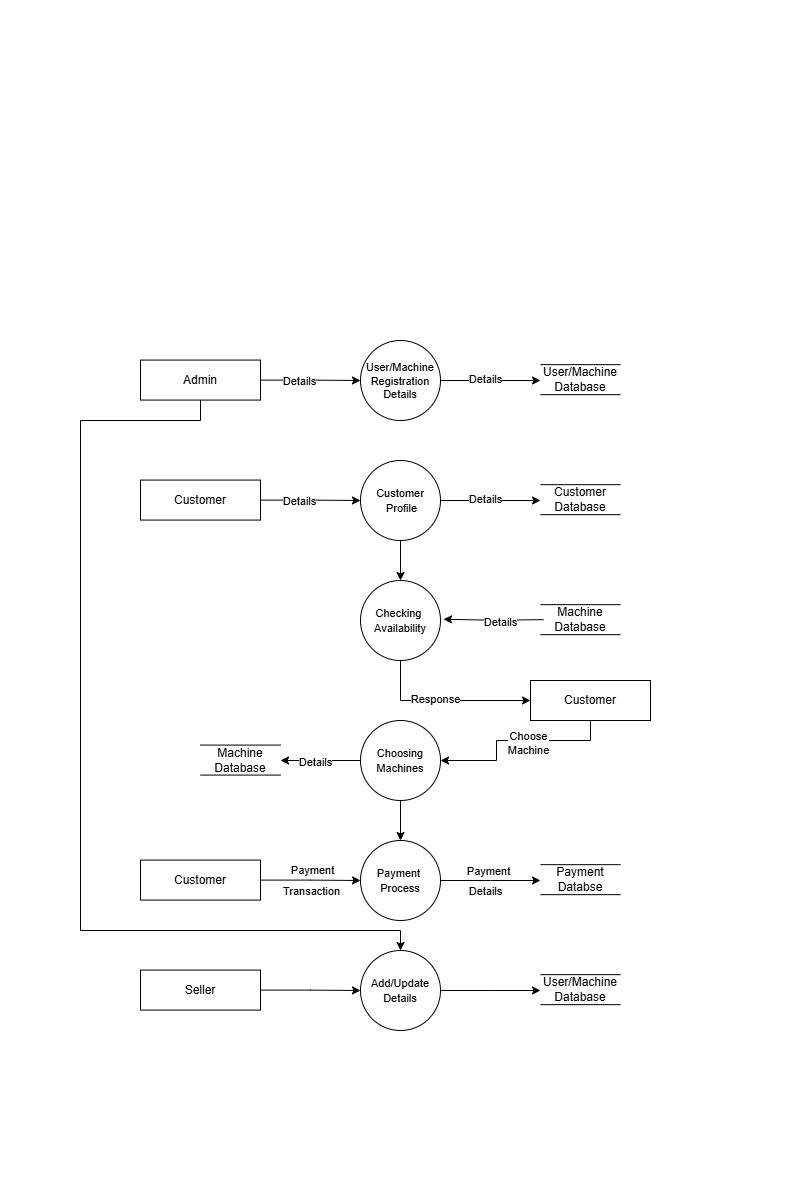

The diagram above was exported from draw.io. Its source (the exported page's mxGraphModel, read from the mxfile embedded in the PNG):
<mxGraphModel dx="548" dy="905" grid="1" gridSize="10" guides="1" tooltips="1" connect="1" arrows="1" fold="1" page="0" pageScale="1" pageWidth="827" pageHeight="1169" math="0" shadow="0">
  <root>
    <mxCell id="0" />
    <mxCell id="1" parent="0" />
    <mxCell id="ffc9Iz4SMGFhtvibnCzV-7" style="edgeStyle=orthogonalEdgeStyle;rounded=0;orthogonalLoop=1;jettySize=auto;html=1;" parent="1" source="ffc9Iz4SMGFhtvibnCzV-1" edge="1">
      <mxGeometry relative="1" as="geometry">
        <mxPoint x="540" y="-20" as="targetPoint" />
      </mxGeometry>
    </mxCell>
    <mxCell id="ffc9Iz4SMGFhtvibnCzV-26" value="Details" style="edgeLabel;html=1;align=center;verticalAlign=middle;resizable=0;points=[];" parent="ffc9Iz4SMGFhtvibnCzV-7" connectable="0" vertex="1">
      <mxGeometry x="-0.131" y="2" relative="1" as="geometry">
        <mxPoint as="offset" />
      </mxGeometry>
    </mxCell>
    <mxCell id="ffc9Iz4SMGFhtvibnCzV-1" value="&lt;font style=&quot;font-size: 11px;&quot;&gt;User/Machine&lt;/font&gt;&lt;div style=&quot;font-size: 11px;&quot;&gt;&lt;font style=&quot;font-size: 11px;&quot;&gt;Registration&lt;/font&gt;&lt;/div&gt;&lt;div style=&quot;font-size: 11px;&quot;&gt;&lt;font style=&quot;font-size: 11px;&quot;&gt;Details&lt;/font&gt;&lt;/div&gt;" style="ellipse;whiteSpace=wrap;html=1;aspect=fixed;spacing=-7;" parent="1" vertex="1">
      <mxGeometry x="360" y="-60" width="80" height="80" as="geometry" />
    </mxCell>
    <mxCell id="ffc9Iz4SMGFhtvibnCzV-8" style="edgeStyle=orthogonalEdgeStyle;rounded=0;orthogonalLoop=1;jettySize=auto;html=1;entryX=0;entryY=0.5;entryDx=0;entryDy=0;" parent="1" source="ffc9Iz4SMGFhtvibnCzV-3" target="ffc9Iz4SMGFhtvibnCzV-1" edge="1">
      <mxGeometry relative="1" as="geometry" />
    </mxCell>
    <mxCell id="ffc9Iz4SMGFhtvibnCzV-25" value="Details" style="edgeLabel;html=1;align=center;verticalAlign=middle;resizable=0;points=[];" parent="ffc9Iz4SMGFhtvibnCzV-8" connectable="0" vertex="1">
      <mxGeometry x="-0.2465" y="-1" relative="1" as="geometry">
        <mxPoint as="offset" />
      </mxGeometry>
    </mxCell>
    <mxCell id="ffc9Iz4SMGFhtvibnCzV-78" style="edgeStyle=orthogonalEdgeStyle;rounded=0;orthogonalLoop=1;jettySize=auto;html=1;" parent="1" source="ffc9Iz4SMGFhtvibnCzV-3" target="ffc9Iz4SMGFhtvibnCzV-68" edge="1">
      <mxGeometry relative="1" as="geometry">
        <Array as="points">
          <mxPoint x="200" y="20" />
          <mxPoint x="80" y="20" />
          <mxPoint x="80" y="530" />
          <mxPoint x="400" y="530" />
        </Array>
      </mxGeometry>
    </mxCell>
    <mxCell id="ffc9Iz4SMGFhtvibnCzV-3" value="Admin" style="rounded=0;whiteSpace=wrap;html=1;" parent="1" vertex="1">
      <mxGeometry x="140" y="-40.42" width="120" height="40" as="geometry" />
    </mxCell>
    <mxCell id="ffc9Iz4SMGFhtvibnCzV-4" value="" style="endArrow=none;html=1;rounded=0;" parent="1" edge="1">
      <mxGeometry width="50" height="50" relative="1" as="geometry">
        <mxPoint x="540" y="-35.84" as="sourcePoint" />
        <mxPoint x="620" y="-35.84" as="targetPoint" />
      </mxGeometry>
    </mxCell>
    <mxCell id="ffc9Iz4SMGFhtvibnCzV-5" value="" style="endArrow=none;html=1;rounded=0;" parent="1" edge="1">
      <mxGeometry width="50" height="50" relative="1" as="geometry">
        <mxPoint x="540" y="-5.84" as="sourcePoint" />
        <mxPoint x="620" y="-5.84" as="targetPoint" />
      </mxGeometry>
    </mxCell>
    <mxCell id="ffc9Iz4SMGFhtvibnCzV-6" value="User/Machine Database" style="text;html=1;align=center;verticalAlign=middle;whiteSpace=wrap;rounded=0;" parent="1" vertex="1">
      <mxGeometry x="550" y="-35.84" width="60" height="30" as="geometry" />
    </mxCell>
    <mxCell id="ffc9Iz4SMGFhtvibnCzV-27" style="edgeStyle=orthogonalEdgeStyle;rounded=0;orthogonalLoop=1;jettySize=auto;html=1;" parent="1" source="ffc9Iz4SMGFhtvibnCzV-29" edge="1">
      <mxGeometry relative="1" as="geometry">
        <mxPoint x="540" y="100" as="targetPoint" />
      </mxGeometry>
    </mxCell>
    <mxCell id="ffc9Iz4SMGFhtvibnCzV-28" value="Details" style="edgeLabel;html=1;align=center;verticalAlign=middle;resizable=0;points=[];" parent="ffc9Iz4SMGFhtvibnCzV-27" connectable="0" vertex="1">
      <mxGeometry x="-0.131" y="2" relative="1" as="geometry">
        <mxPoint as="offset" />
      </mxGeometry>
    </mxCell>
    <mxCell id="ffc9Iz4SMGFhtvibnCzV-48" style="edgeStyle=orthogonalEdgeStyle;rounded=0;orthogonalLoop=1;jettySize=auto;html=1;entryX=0.5;entryY=0;entryDx=0;entryDy=0;" parent="1" source="ffc9Iz4SMGFhtvibnCzV-29" target="ffc9Iz4SMGFhtvibnCzV-38" edge="1">
      <mxGeometry relative="1" as="geometry" />
    </mxCell>
    <mxCell id="ffc9Iz4SMGFhtvibnCzV-29" value="&lt;span style=&quot;font-size: 11px;&quot;&gt;Customer&lt;/span&gt;&lt;div&gt;&lt;span style=&quot;font-size: 11px;&quot;&gt;&amp;nbsp;Profile&lt;/span&gt;&lt;/div&gt;" style="ellipse;whiteSpace=wrap;html=1;aspect=fixed;spacing=-7;" parent="1" vertex="1">
      <mxGeometry x="360" y="60" width="80" height="80" as="geometry" />
    </mxCell>
    <mxCell id="ffc9Iz4SMGFhtvibnCzV-30" style="edgeStyle=orthogonalEdgeStyle;rounded=0;orthogonalLoop=1;jettySize=auto;html=1;entryX=0;entryY=0.5;entryDx=0;entryDy=0;" parent="1" source="ffc9Iz4SMGFhtvibnCzV-32" target="ffc9Iz4SMGFhtvibnCzV-29" edge="1">
      <mxGeometry relative="1" as="geometry" />
    </mxCell>
    <mxCell id="ffc9Iz4SMGFhtvibnCzV-31" value="Details" style="edgeLabel;html=1;align=center;verticalAlign=middle;resizable=0;points=[];" parent="ffc9Iz4SMGFhtvibnCzV-30" connectable="0" vertex="1">
      <mxGeometry x="-0.2465" y="-1" relative="1" as="geometry">
        <mxPoint as="offset" />
      </mxGeometry>
    </mxCell>
    <mxCell id="ffc9Iz4SMGFhtvibnCzV-32" value="Customer" style="rounded=0;whiteSpace=wrap;html=1;" parent="1" vertex="1">
      <mxGeometry x="140" y="79.58" width="120" height="40" as="geometry" />
    </mxCell>
    <mxCell id="ffc9Iz4SMGFhtvibnCzV-33" value="" style="endArrow=none;html=1;rounded=0;" parent="1" edge="1">
      <mxGeometry width="50" height="50" relative="1" as="geometry">
        <mxPoint x="540" y="84.16" as="sourcePoint" />
        <mxPoint x="620" y="84.16" as="targetPoint" />
      </mxGeometry>
    </mxCell>
    <mxCell id="ffc9Iz4SMGFhtvibnCzV-34" value="" style="endArrow=none;html=1;rounded=0;" parent="1" edge="1">
      <mxGeometry width="50" height="50" relative="1" as="geometry">
        <mxPoint x="540" y="114.16" as="sourcePoint" />
        <mxPoint x="620" y="114.16" as="targetPoint" />
      </mxGeometry>
    </mxCell>
    <mxCell id="ffc9Iz4SMGFhtvibnCzV-35" value="Customer&lt;div&gt;Database&lt;/div&gt;" style="text;html=1;align=center;verticalAlign=middle;whiteSpace=wrap;rounded=0;" parent="1" vertex="1">
      <mxGeometry x="550" y="84.16" width="60" height="30" as="geometry" />
    </mxCell>
    <mxCell id="ffc9Iz4SMGFhtvibnCzV-36" style="edgeStyle=orthogonalEdgeStyle;rounded=0;orthogonalLoop=1;jettySize=auto;html=1;exitX=0;exitY=0.5;exitDx=0;exitDy=0;" parent="1" edge="1">
      <mxGeometry relative="1" as="geometry">
        <mxPoint x="443" y="218.74" as="targetPoint" />
        <mxPoint x="543" y="219.16000000000008" as="sourcePoint" />
      </mxGeometry>
    </mxCell>
    <mxCell id="ffc9Iz4SMGFhtvibnCzV-37" value="Details" style="edgeLabel;html=1;align=center;verticalAlign=middle;resizable=0;points=[];" parent="ffc9Iz4SMGFhtvibnCzV-36" connectable="0" vertex="1">
      <mxGeometry x="-0.131" y="2" relative="1" as="geometry">
        <mxPoint as="offset" />
      </mxGeometry>
    </mxCell>
    <mxCell id="ffc9Iz4SMGFhtvibnCzV-38" value="&lt;span style=&quot;font-size: 11px;&quot;&gt;Checking&amp;nbsp;&lt;/span&gt;&lt;div&gt;&lt;span style=&quot;font-size: 11px;&quot;&gt;Availability&lt;/span&gt;&lt;/div&gt;" style="ellipse;whiteSpace=wrap;html=1;aspect=fixed;spacing=-7;" parent="1" vertex="1">
      <mxGeometry x="360" y="180" width="80" height="80" as="geometry" />
    </mxCell>
    <mxCell id="ffc9Iz4SMGFhtvibnCzV-39" value="" style="endArrow=none;html=1;rounded=0;" parent="1" edge="1">
      <mxGeometry width="50" height="50" relative="1" as="geometry">
        <mxPoint x="540" y="204.16" as="sourcePoint" />
        <mxPoint x="620" y="204.16" as="targetPoint" />
      </mxGeometry>
    </mxCell>
    <mxCell id="ffc9Iz4SMGFhtvibnCzV-40" value="" style="endArrow=none;html=1;rounded=0;" parent="1" edge="1">
      <mxGeometry width="50" height="50" relative="1" as="geometry">
        <mxPoint x="540" y="234.15999999999997" as="sourcePoint" />
        <mxPoint x="620" y="234.15999999999997" as="targetPoint" />
      </mxGeometry>
    </mxCell>
    <mxCell id="ffc9Iz4SMGFhtvibnCzV-41" value="Machine&lt;div&gt;Database&lt;/div&gt;" style="text;html=1;align=center;verticalAlign=middle;whiteSpace=wrap;rounded=0;" parent="1" vertex="1">
      <mxGeometry x="550" y="204.16" width="60" height="30" as="geometry" />
    </mxCell>
    <mxCell id="ffc9Iz4SMGFhtvibnCzV-42" value="Customer" style="rounded=0;whiteSpace=wrap;html=1;" parent="1" vertex="1">
      <mxGeometry x="530" y="280" width="120" height="40" as="geometry" />
    </mxCell>
    <mxCell id="ffc9Iz4SMGFhtvibnCzV-43" style="edgeStyle=orthogonalEdgeStyle;rounded=0;orthogonalLoop=1;jettySize=auto;html=1;exitX=0.5;exitY=1;exitDx=0;exitDy=0;entryX=0;entryY=0.5;entryDx=0;entryDy=0;" parent="1" source="ffc9Iz4SMGFhtvibnCzV-38" target="ffc9Iz4SMGFhtvibnCzV-42" edge="1">
      <mxGeometry relative="1" as="geometry">
        <mxPoint x="510" y="300" as="targetPoint" />
        <mxPoint x="410" y="300" as="sourcePoint" />
        <Array as="points">
          <mxPoint x="400" y="300" />
        </Array>
      </mxGeometry>
    </mxCell>
    <mxCell id="ffc9Iz4SMGFhtvibnCzV-44" value="Response" style="edgeLabel;html=1;align=center;verticalAlign=middle;resizable=0;points=[];" parent="ffc9Iz4SMGFhtvibnCzV-43" connectable="0" vertex="1">
      <mxGeometry x="-0.131" y="2" relative="1" as="geometry">
        <mxPoint as="offset" />
      </mxGeometry>
    </mxCell>
    <mxCell id="ffc9Iz4SMGFhtvibnCzV-45" style="edgeStyle=orthogonalEdgeStyle;rounded=0;orthogonalLoop=1;jettySize=auto;html=1;exitX=0.5;exitY=1;exitDx=0;exitDy=0;entryX=1;entryY=0.5;entryDx=0;entryDy=0;" parent="1" source="ffc9Iz4SMGFhtvibnCzV-42" target="ffc9Iz4SMGFhtvibnCzV-47" edge="1">
      <mxGeometry relative="1" as="geometry">
        <mxPoint x="460" y="349.99999999999994" as="targetPoint" />
        <mxPoint x="560" y="350.42" as="sourcePoint" />
        <Array as="points">
          <mxPoint x="590" y="340" />
          <mxPoint x="496" y="340" />
          <mxPoint x="496" y="360" />
        </Array>
      </mxGeometry>
    </mxCell>
    <mxCell id="ffc9Iz4SMGFhtvibnCzV-46" value="Choose&lt;div&gt;Machine&lt;/div&gt;" style="edgeLabel;html=1;align=center;verticalAlign=middle;resizable=0;points=[];" parent="ffc9Iz4SMGFhtvibnCzV-45" connectable="0" vertex="1">
      <mxGeometry x="-0.131" y="2" relative="1" as="geometry">
        <mxPoint as="offset" />
      </mxGeometry>
    </mxCell>
    <mxCell id="ffc9Iz4SMGFhtvibnCzV-52" style="edgeStyle=orthogonalEdgeStyle;rounded=0;orthogonalLoop=1;jettySize=auto;html=1;" parent="1" source="ffc9Iz4SMGFhtvibnCzV-47" edge="1">
      <mxGeometry relative="1" as="geometry">
        <mxPoint x="280" y="360" as="targetPoint" />
      </mxGeometry>
    </mxCell>
    <mxCell id="ffc9Iz4SMGFhtvibnCzV-53" value="Details" style="edgeLabel;html=1;align=center;verticalAlign=middle;resizable=0;points=[];" parent="ffc9Iz4SMGFhtvibnCzV-52" connectable="0" vertex="1">
      <mxGeometry x="0.1343" y="1" relative="1" as="geometry">
        <mxPoint as="offset" />
      </mxGeometry>
    </mxCell>
    <mxCell id="ffc9Iz4SMGFhtvibnCzV-65" style="edgeStyle=orthogonalEdgeStyle;rounded=0;orthogonalLoop=1;jettySize=auto;html=1;entryX=0.5;entryY=0;entryDx=0;entryDy=0;" parent="1" source="ffc9Iz4SMGFhtvibnCzV-47" target="ffc9Iz4SMGFhtvibnCzV-56" edge="1">
      <mxGeometry relative="1" as="geometry" />
    </mxCell>
    <mxCell id="ffc9Iz4SMGFhtvibnCzV-47" value="&lt;span style=&quot;font-size: 11px;&quot;&gt;Choosing&lt;/span&gt;&lt;div&gt;&lt;span style=&quot;font-size: 11px;&quot;&gt;Machines&lt;/span&gt;&lt;/div&gt;" style="ellipse;whiteSpace=wrap;html=1;aspect=fixed;spacing=-7;" parent="1" vertex="1">
      <mxGeometry x="360" y="320" width="80" height="80" as="geometry" />
    </mxCell>
    <mxCell id="ffc9Iz4SMGFhtvibnCzV-49" value="" style="endArrow=none;html=1;rounded=0;" parent="1" edge="1">
      <mxGeometry width="50" height="50" relative="1" as="geometry">
        <mxPoint x="200" y="344.58" as="sourcePoint" />
        <mxPoint x="280" y="344.58" as="targetPoint" />
      </mxGeometry>
    </mxCell>
    <mxCell id="ffc9Iz4SMGFhtvibnCzV-50" value="" style="endArrow=none;html=1;rounded=0;" parent="1" edge="1">
      <mxGeometry width="50" height="50" relative="1" as="geometry">
        <mxPoint x="200" y="374.58" as="sourcePoint" />
        <mxPoint x="280" y="374.58" as="targetPoint" />
      </mxGeometry>
    </mxCell>
    <mxCell id="ffc9Iz4SMGFhtvibnCzV-51" value="Machine&lt;div&gt;Database&lt;/div&gt;" style="text;html=1;align=center;verticalAlign=middle;whiteSpace=wrap;rounded=0;" parent="1" vertex="1">
      <mxGeometry x="210" y="344.58" width="60" height="30" as="geometry" />
    </mxCell>
    <mxCell id="ffc9Iz4SMGFhtvibnCzV-54" style="edgeStyle=orthogonalEdgeStyle;rounded=0;orthogonalLoop=1;jettySize=auto;html=1;" parent="1" source="ffc9Iz4SMGFhtvibnCzV-56" edge="1">
      <mxGeometry relative="1" as="geometry">
        <mxPoint x="540" y="480" as="targetPoint" />
      </mxGeometry>
    </mxCell>
    <mxCell id="ffc9Iz4SMGFhtvibnCzV-55" value="Details" style="edgeLabel;html=1;align=center;verticalAlign=middle;resizable=0;points=[];" parent="ffc9Iz4SMGFhtvibnCzV-54" connectable="0" vertex="1">
      <mxGeometry x="-0.131" y="2" relative="1" as="geometry">
        <mxPoint y="12" as="offset" />
      </mxGeometry>
    </mxCell>
    <mxCell id="ffc9Iz4SMGFhtvibnCzV-56" value="&lt;span style=&quot;font-size: 11px;&quot;&gt;Payment&amp;nbsp;&lt;/span&gt;&lt;div&gt;&lt;span style=&quot;font-size: 11px;&quot;&gt;Process&lt;/span&gt;&lt;/div&gt;" style="ellipse;whiteSpace=wrap;html=1;aspect=fixed;spacing=-7;" parent="1" vertex="1">
      <mxGeometry x="360" y="440" width="80" height="80" as="geometry" />
    </mxCell>
    <mxCell id="ffc9Iz4SMGFhtvibnCzV-57" style="edgeStyle=orthogonalEdgeStyle;rounded=0;orthogonalLoop=1;jettySize=auto;html=1;entryX=0;entryY=0.5;entryDx=0;entryDy=0;verticalAlign=middle;" parent="1" source="ffc9Iz4SMGFhtvibnCzV-59" target="ffc9Iz4SMGFhtvibnCzV-56" edge="1">
      <mxGeometry relative="1" as="geometry" />
    </mxCell>
    <mxCell id="ffc9Iz4SMGFhtvibnCzV-58" value="Payment" style="edgeLabel;html=1;align=center;verticalAlign=middle;resizable=0;points=[];" parent="ffc9Iz4SMGFhtvibnCzV-57" connectable="0" vertex="1">
      <mxGeometry x="-0.2465" y="-1" relative="1" as="geometry">
        <mxPoint x="13" y="-11" as="offset" />
      </mxGeometry>
    </mxCell>
    <mxCell id="ffc9Iz4SMGFhtvibnCzV-59" value="Customer" style="rounded=0;whiteSpace=wrap;html=1;" parent="1" vertex="1">
      <mxGeometry x="140" y="459.58" width="120" height="40" as="geometry" />
    </mxCell>
    <mxCell id="ffc9Iz4SMGFhtvibnCzV-60" value="" style="endArrow=none;html=1;rounded=0;" parent="1" edge="1">
      <mxGeometry width="50" height="50" relative="1" as="geometry">
        <mxPoint x="540" y="464.15999999999997" as="sourcePoint" />
        <mxPoint x="620" y="464.15999999999997" as="targetPoint" />
      </mxGeometry>
    </mxCell>
    <mxCell id="ffc9Iz4SMGFhtvibnCzV-61" value="" style="endArrow=none;html=1;rounded=0;" parent="1" edge="1">
      <mxGeometry width="50" height="50" relative="1" as="geometry">
        <mxPoint x="540" y="494.15999999999997" as="sourcePoint" />
        <mxPoint x="620" y="494.15999999999997" as="targetPoint" />
      </mxGeometry>
    </mxCell>
    <mxCell id="ffc9Iz4SMGFhtvibnCzV-62" value="Payment&lt;div&gt;Databse&lt;/div&gt;" style="text;html=1;align=center;verticalAlign=middle;whiteSpace=wrap;rounded=0;" parent="1" vertex="1">
      <mxGeometry x="550" y="464.15999999999997" width="60" height="30" as="geometry" />
    </mxCell>
    <mxCell id="ffc9Iz4SMGFhtvibnCzV-63" value="Transaction" style="edgeLabel;html=1;align=center;verticalAlign=middle;resizable=0;points=[];" parent="1" connectable="0" vertex="1">
      <mxGeometry x="310" y="490.0033333333335" as="geometry" />
    </mxCell>
    <mxCell id="ffc9Iz4SMGFhtvibnCzV-64" value="Payment" style="edgeLabel;html=1;align=center;verticalAlign=middle;resizable=0;points=[];" parent="1" connectable="0" vertex="1">
      <mxGeometry x="464" y="474" as="geometry">
        <mxPoint x="23" y="-4" as="offset" />
      </mxGeometry>
    </mxCell>
    <mxCell id="ffc9Iz4SMGFhtvibnCzV-66" style="edgeStyle=orthogonalEdgeStyle;rounded=0;orthogonalLoop=1;jettySize=auto;html=1;" parent="1" source="ffc9Iz4SMGFhtvibnCzV-68" edge="1">
      <mxGeometry relative="1" as="geometry">
        <mxPoint x="540" y="590" as="targetPoint" />
      </mxGeometry>
    </mxCell>
    <mxCell id="ffc9Iz4SMGFhtvibnCzV-68" value="&lt;span style=&quot;font-size: 11px;&quot;&gt;Add/Update&lt;/span&gt;&lt;div&gt;&lt;span style=&quot;font-size: 11px;&quot;&gt;Details&lt;/span&gt;&lt;/div&gt;" style="ellipse;whiteSpace=wrap;html=1;aspect=fixed;spacing=-7;" parent="1" vertex="1">
      <mxGeometry x="360" y="550" width="80" height="80" as="geometry" />
    </mxCell>
    <mxCell id="ffc9Iz4SMGFhtvibnCzV-69" style="edgeStyle=orthogonalEdgeStyle;rounded=0;orthogonalLoop=1;jettySize=auto;html=1;entryX=0;entryY=0.5;entryDx=0;entryDy=0;" parent="1" source="ffc9Iz4SMGFhtvibnCzV-71" target="ffc9Iz4SMGFhtvibnCzV-68" edge="1">
      <mxGeometry relative="1" as="geometry" />
    </mxCell>
    <mxCell id="ffc9Iz4SMGFhtvibnCzV-71" value="Seller" style="rounded=0;whiteSpace=wrap;html=1;" parent="1" vertex="1">
      <mxGeometry x="140" y="569.58" width="120" height="40" as="geometry" />
    </mxCell>
    <mxCell id="ffc9Iz4SMGFhtvibnCzV-72" value="" style="endArrow=none;html=1;rounded=0;" parent="1" edge="1">
      <mxGeometry width="50" height="50" relative="1" as="geometry">
        <mxPoint x="540" y="574.16" as="sourcePoint" />
        <mxPoint x="620" y="574.16" as="targetPoint" />
      </mxGeometry>
    </mxCell>
    <mxCell id="ffc9Iz4SMGFhtvibnCzV-73" value="" style="endArrow=none;html=1;rounded=0;" parent="1" edge="1">
      <mxGeometry width="50" height="50" relative="1" as="geometry">
        <mxPoint x="540" y="604.16" as="sourcePoint" />
        <mxPoint x="620" y="604.16" as="targetPoint" />
      </mxGeometry>
    </mxCell>
    <mxCell id="ffc9Iz4SMGFhtvibnCzV-74" value="User/Machine Database" style="text;html=1;align=center;verticalAlign=middle;whiteSpace=wrap;rounded=0;" parent="1" vertex="1">
      <mxGeometry x="550" y="574.16" width="60" height="30" as="geometry" />
    </mxCell>
  </root>
</mxGraphModel>